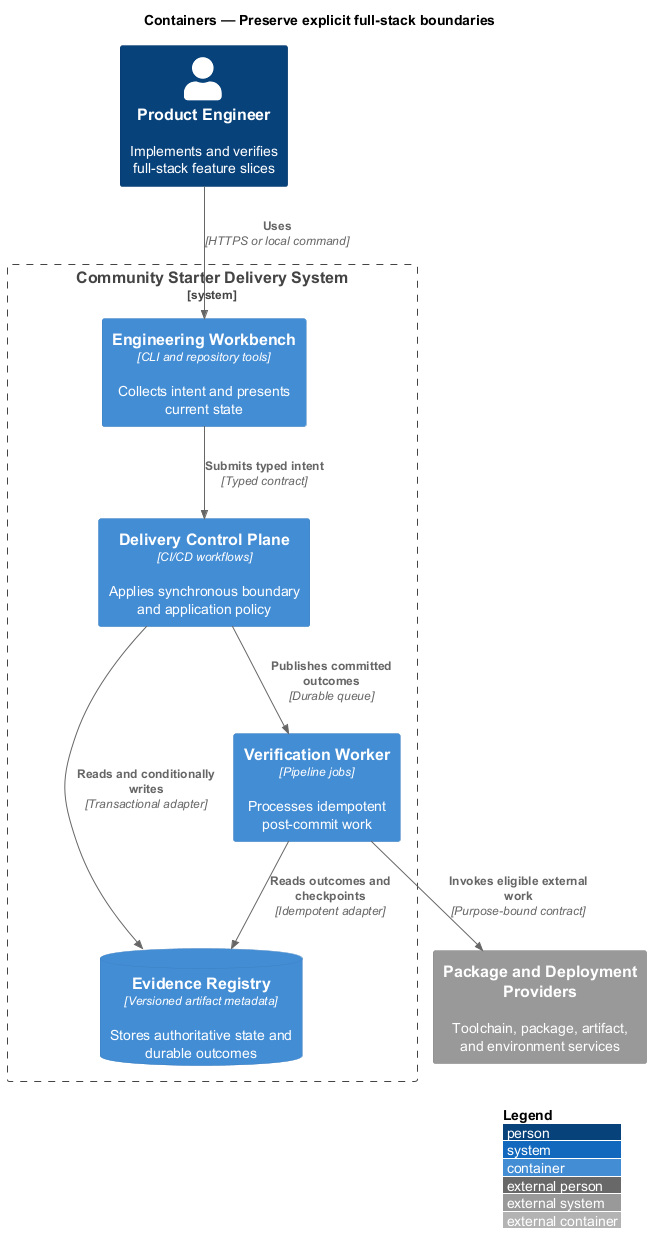

The diagram above was rendered by PlantUML. Its source (embedded in the PNG):
@startuml
!include <C4/C4_Container>
LAYOUT_WITH_LEGEND()
title Containers — Preserve explicit full-stack boundaries

Person(actor, "Product Engineer", "Implements and verifies full-stack feature slices")
System_Ext(external, "Package and Deployment Providers", "Toolchain, package, artifact, and environment services")
System_Boundary(system, "Community Starter Delivery System") {
  Container(frontend, "Engineering Workbench", "CLI and repository tools", "Collects intent and presents current state")
  Container(backend, "Delivery Control Plane", "CI/CD workflows", "Applies synchronous boundary and application policy")
  Container(worker, "Verification Worker", "Pipeline jobs", "Processes idempotent post-commit work")
  ContainerDb(store, "Evidence Registry", "Versioned artifact metadata", "Stores authoritative state and durable outcomes")
}

Rel(actor, frontend, "Uses", "HTTPS or local command")
Rel(frontend, backend, "Submits typed intent", "Typed contract")
Rel(backend, store, "Reads and conditionally writes", "Transactional adapter")
Rel(backend, worker, "Publishes committed outcomes", "Durable queue")
Rel(worker, store, "Reads outcomes and checkpoints", "Idempotent adapter")
Rel(worker, external, "Invokes eligible external work", "Purpose-bound contract")
@enduml